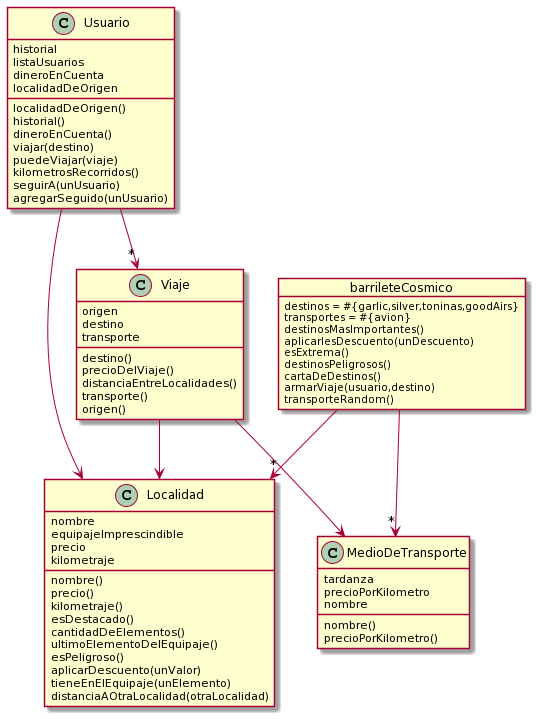

The diagram above was rendered by PlantUML. Its source (embedded in the PNG):
@startuml
Object barrileteCosmico{
destinos = #{garlic,silver,toninas,goodAirs}
transportes = #{avion}
	
destinosMasImportantes()	
aplicarlesDescuento(unDescuento)
esExtrema()
destinosPeligrosos()
cartaDeDestinos()
armarViaje(usuario,destino)
transporteRandom()
}


Class Localidad{
nombre 
equipajeImprescindible 
precio 
kilometraje
		
nombre()
precio()
kilometraje()
esDestacado()
cantidadDeElementos()
ultimoElementoDelEquipaje()
esPeligroso()
aplicarDescuento(unValor)
tieneEnElEquipaje(unElemento)
distanciaAOtraLocalidad(otraLocalidad)
}

Class MedioDeTransporte {
tardanza
precioPorKilometro
nombre

nombre()
precioPorKilometro()
}

Class Usuario{	
historial 
listaUsuarios 
dineroEnCuenta 
localidadDeOrigen

localidadDeOrigen()	
historial()
dineroEnCuenta()
viajar(destino)
puedeViajar(viaje)
kilometrosRecorridos()
seguirA(unUsuario)
agregarSeguido(unUsuario)		
}

Class Viaje {
origen
destino
transporte
	
destino()
precioDelViaje()
distanciaEntreLocalidades()
transporte()
origen()
}

barrileteCosmico -->"*" Localidad
barrileteCosmico -->"*" MedioDeTransporte
Usuario -->"*" Viaje
Usuario --> Localidad
Viaje --> Localidad
Viaje --> MedioDeTransporte
@enduml